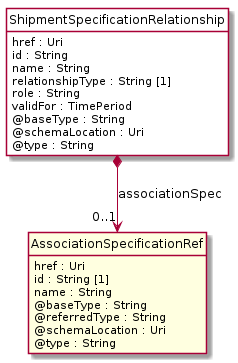

The diagram above was rendered by PlantUML. Its source (embedded in the PNG):
@startuml
hide circle
hide methods
hide stereotype
show <<Enumeration>> stereotype
skinparam class {
   BackgroundColor<<Enumeration>> #E6F5F7
   BackgroundColor<<Ref>> #FFFFE0
   BackgroundColor<<Pivot>> #FFFFFFF
   BackgroundColor<<SimpleType>> #E2F0DA
   BackgroundColor #FCF2E3
}

class ShipmentSpecificationRelationship <<Pivot>> {
    href : Uri
    id : String
    name : String
    relationshipType : String [1]
    role : String
    validFor : TimePeriod
    @baseType : String
    @schemaLocation : Uri
    @type : String
}

class AssociationSpecificationRef  <<Ref>> {
    href : Uri
    id : String [1]
    name : String
    @baseType : String
    @referredType : String
    @schemaLocation : Uri
    @type : String
}

ShipmentSpecificationRelationship *-->  "0..1" AssociationSpecificationRef : associationSpec

@enduml